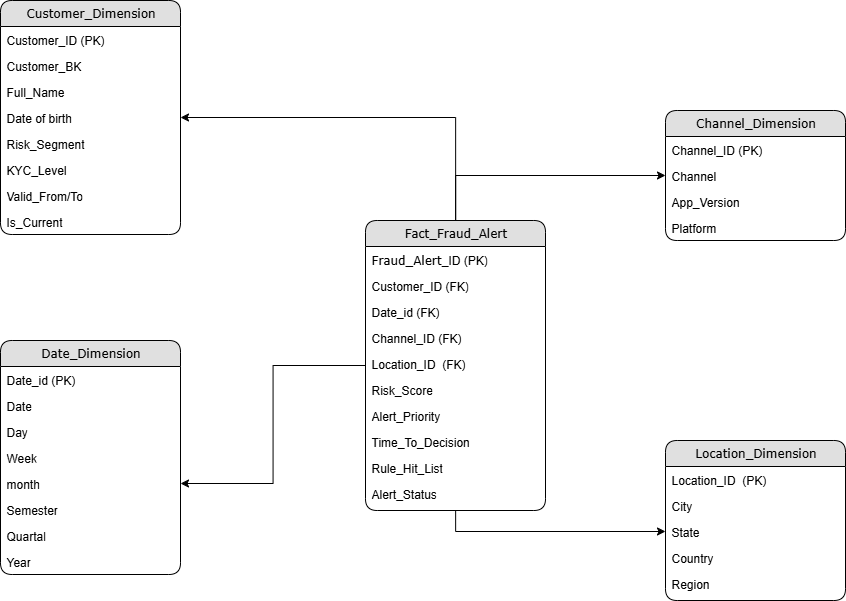

The diagram above was exported from draw.io. Its source (the exported page's mxGraphModel, read from the mxfile embedded in the PNG):
<mxGraphModel dx="1406" dy="1743" grid="1" gridSize="10" guides="1" tooltips="1" connect="1" arrows="1" fold="1" page="1" pageScale="1" pageWidth="850" pageHeight="1100" math="0" shadow="0">
  <root>
    <mxCell id="0" />
    <mxCell id="1" parent="0" />
    <mxCell id="2" style="edgeStyle=orthogonalEdgeStyle;rounded=0;orthogonalLoop=1;jettySize=auto;html=1;entryX=1;entryY=0.5;entryDx=0;entryDy=0;" edge="1" source="6" target="21" parent="1">
      <mxGeometry relative="1" as="geometry" />
    </mxCell>
    <mxCell id="3" style="edgeStyle=orthogonalEdgeStyle;rounded=0;orthogonalLoop=1;jettySize=auto;html=1;" edge="1" source="6" target="31" parent="1">
      <mxGeometry relative="1" as="geometry" />
    </mxCell>
    <mxCell id="4" style="edgeStyle=orthogonalEdgeStyle;rounded=0;orthogonalLoop=1;jettySize=auto;html=1;entryX=0;entryY=0.5;entryDx=0;entryDy=0;" edge="1" source="6" target="37" parent="1">
      <mxGeometry relative="1" as="geometry" />
    </mxCell>
    <mxCell id="5" style="edgeStyle=orthogonalEdgeStyle;rounded=0;orthogonalLoop=1;jettySize=auto;html=1;entryX=0;entryY=0.5;entryDx=0;entryDy=0;" edge="1" source="6" target="43" parent="1">
      <mxGeometry relative="1" as="geometry" />
    </mxCell>
    <mxCell id="6" value="Fact_Fraud_Alert" style="swimlane;html=1;fontStyle=0;childLayout=stackLayout;horizontal=1;startSize=26;fillColor=#e0e0e0;horizontalStack=0;resizeParent=1;resizeLast=0;collapsible=1;marginBottom=0;swimlaneFillColor=#ffffff;align=center;rounded=1;shadow=0;comic=0;labelBackgroundColor=none;strokeWidth=1;fontFamily=Verdana;fontSize=12" vertex="1" parent="1">
      <mxGeometry x="1455" y="1940" width="180" height="290" as="geometry">
        <mxRectangle x="500" y="-1470" width="130" height="30" as="alternateBounds" />
      </mxGeometry>
    </mxCell>
    <mxCell id="7" value="&lt;span style=&quot;font-family: Verdana; text-align: center; text-wrap-mode: nowrap;&quot;&gt;Fraud_Alert&lt;/span&gt;_ID (PK)" style="text;html=1;strokeColor=none;fillColor=none;spacingLeft=4;spacingRight=4;whiteSpace=wrap;overflow=hidden;rotatable=0;points=[[0,0.5],[1,0.5]];portConstraint=eastwest;" vertex="1" parent="6">
      <mxGeometry y="26" width="180" height="26" as="geometry" />
    </mxCell>
    <mxCell id="8" value="Customer_ID (FK)" style="text;html=1;strokeColor=none;fillColor=none;spacingLeft=4;spacingRight=4;whiteSpace=wrap;overflow=hidden;rotatable=0;points=[[0,0.5],[1,0.5]];portConstraint=eastwest;" vertex="1" parent="6">
      <mxGeometry y="52" width="180" height="26" as="geometry" />
    </mxCell>
    <mxCell id="9" value="Date_id (FK)" style="text;html=1;strokeColor=none;fillColor=none;spacingLeft=4;spacingRight=4;whiteSpace=wrap;overflow=hidden;rotatable=0;points=[[0,0.5],[1,0.5]];portConstraint=eastwest;" vertex="1" parent="6">
      <mxGeometry y="78" width="180" height="26" as="geometry" />
    </mxCell>
    <mxCell id="10" value="Channel_ID (FK)" style="text;html=1;strokeColor=none;fillColor=none;spacingLeft=4;spacingRight=4;whiteSpace=wrap;overflow=hidden;rotatable=0;points=[[0,0.5],[1,0.5]];portConstraint=eastwest;" vertex="1" parent="6">
      <mxGeometry y="104" width="180" height="26" as="geometry" />
    </mxCell>
    <mxCell id="11" value="Location_ID&amp;nbsp; (FK)" style="text;html=1;strokeColor=none;fillColor=none;spacingLeft=4;spacingRight=4;whiteSpace=wrap;overflow=hidden;rotatable=0;points=[[0,0.5],[1,0.5]];portConstraint=eastwest;" vertex="1" parent="6">
      <mxGeometry y="130" width="180" height="26" as="geometry" />
    </mxCell>
    <mxCell id="12" value="Risk_Score" style="text;html=1;strokeColor=none;fillColor=none;spacingLeft=4;spacingRight=4;whiteSpace=wrap;overflow=hidden;rotatable=0;points=[[0,0.5],[1,0.5]];portConstraint=eastwest;" vertex="1" parent="6">
      <mxGeometry y="156" width="180" height="26" as="geometry" />
    </mxCell>
    <mxCell id="13" value="Alert_Priority" style="text;html=1;strokeColor=none;fillColor=none;spacingLeft=4;spacingRight=4;whiteSpace=wrap;overflow=hidden;rotatable=0;points=[[0,0.5],[1,0.5]];portConstraint=eastwest;" vertex="1" parent="6">
      <mxGeometry y="182" width="180" height="26" as="geometry" />
    </mxCell>
    <mxCell id="14" value="Time_To_Decision" style="text;html=1;strokeColor=none;fillColor=none;spacingLeft=4;spacingRight=4;whiteSpace=wrap;overflow=hidden;rotatable=0;points=[[0,0.5],[1,0.5]];portConstraint=eastwest;" vertex="1" parent="6">
      <mxGeometry y="208" width="180" height="26" as="geometry" />
    </mxCell>
    <mxCell id="15" value="Rule_Hit_List" style="text;html=1;strokeColor=none;fillColor=none;spacingLeft=4;spacingRight=4;whiteSpace=wrap;overflow=hidden;rotatable=0;points=[[0,0.5],[1,0.5]];portConstraint=eastwest;" vertex="1" parent="6">
      <mxGeometry y="234" width="180" height="26" as="geometry" />
    </mxCell>
    <mxCell id="16" value="Alert_Status" style="text;html=1;strokeColor=none;fillColor=none;spacingLeft=4;spacingRight=4;whiteSpace=wrap;overflow=hidden;rotatable=0;points=[[0,0.5],[1,0.5]];portConstraint=eastwest;" vertex="1" parent="6">
      <mxGeometry y="260" width="180" height="26" as="geometry" />
    </mxCell>
    <mxCell id="17" value="Customer_Dimension" style="swimlane;html=1;fontStyle=0;childLayout=stackLayout;horizontal=1;startSize=26;fillColor=#e0e0e0;horizontalStack=0;resizeParent=1;resizeLast=0;collapsible=1;marginBottom=0;swimlaneFillColor=#ffffff;align=center;rounded=1;shadow=0;comic=0;labelBackgroundColor=none;strokeWidth=1;fontFamily=Verdana;fontSize=12" vertex="1" parent="1">
      <mxGeometry x="1090" y="1720" width="180" height="234" as="geometry">
        <mxRectangle x="500" y="-1470" width="130" height="30" as="alternateBounds" />
      </mxGeometry>
    </mxCell>
    <mxCell id="18" value="Customer_ID (PK)" style="text;html=1;strokeColor=none;fillColor=none;spacingLeft=4;spacingRight=4;whiteSpace=wrap;overflow=hidden;rotatable=0;points=[[0,0.5],[1,0.5]];portConstraint=eastwest;" vertex="1" parent="17">
      <mxGeometry y="26" width="180" height="26" as="geometry" />
    </mxCell>
    <mxCell id="19" value="Customer_BK" style="text;html=1;strokeColor=none;fillColor=none;spacingLeft=4;spacingRight=4;whiteSpace=wrap;overflow=hidden;rotatable=0;points=[[0,0.5],[1,0.5]];portConstraint=eastwest;" vertex="1" parent="17">
      <mxGeometry y="52" width="180" height="26" as="geometry" />
    </mxCell>
    <mxCell id="20" value="Full_Name" style="text;html=1;strokeColor=none;fillColor=none;spacingLeft=4;spacingRight=4;whiteSpace=wrap;overflow=hidden;rotatable=0;points=[[0,0.5],[1,0.5]];portConstraint=eastwest;" vertex="1" parent="17">
      <mxGeometry y="78" width="180" height="26" as="geometry" />
    </mxCell>
    <mxCell id="21" value="Date of birth" style="text;html=1;strokeColor=none;fillColor=none;spacingLeft=4;spacingRight=4;whiteSpace=wrap;overflow=hidden;rotatable=0;points=[[0,0.5],[1,0.5]];portConstraint=eastwest;" vertex="1" parent="17">
      <mxGeometry y="104" width="180" height="26" as="geometry" />
    </mxCell>
    <mxCell id="22" value="Risk_Segment" style="text;html=1;strokeColor=none;fillColor=none;spacingLeft=4;spacingRight=4;whiteSpace=wrap;overflow=hidden;rotatable=0;points=[[0,0.5],[1,0.5]];portConstraint=eastwest;" vertex="1" parent="17">
      <mxGeometry y="130" width="180" height="26" as="geometry" />
    </mxCell>
    <mxCell id="23" value="KYC_Level" style="text;html=1;strokeColor=none;fillColor=none;spacingLeft=4;spacingRight=4;whiteSpace=wrap;overflow=hidden;rotatable=0;points=[[0,0.5],[1,0.5]];portConstraint=eastwest;" vertex="1" parent="17">
      <mxGeometry y="156" width="180" height="26" as="geometry" />
    </mxCell>
    <mxCell id="24" value="Valid_From/To" style="text;html=1;strokeColor=none;fillColor=none;spacingLeft=4;spacingRight=4;whiteSpace=wrap;overflow=hidden;rotatable=0;points=[[0,0.5],[1,0.5]];portConstraint=eastwest;" vertex="1" parent="17">
      <mxGeometry y="182" width="180" height="26" as="geometry" />
    </mxCell>
    <mxCell id="25" value="Is_Current" style="text;html=1;strokeColor=none;fillColor=none;spacingLeft=4;spacingRight=4;whiteSpace=wrap;overflow=hidden;rotatable=0;points=[[0,0.5],[1,0.5]];portConstraint=eastwest;" vertex="1" parent="17">
      <mxGeometry y="208" width="180" height="26" as="geometry" />
    </mxCell>
    <mxCell id="26" value="Date_Dimension" style="swimlane;html=1;fontStyle=0;childLayout=stackLayout;horizontal=1;startSize=26;fillColor=#e0e0e0;horizontalStack=0;resizeParent=1;resizeLast=0;collapsible=1;marginBottom=0;swimlaneFillColor=#ffffff;align=center;rounded=1;shadow=0;comic=0;labelBackgroundColor=none;strokeWidth=1;fontFamily=Verdana;fontSize=12" vertex="1" parent="1">
      <mxGeometry x="1090" y="2060" width="180" height="234" as="geometry" />
    </mxCell>
    <mxCell id="27" value="Date_id (PK)" style="text;html=1;strokeColor=none;fillColor=none;spacingLeft=4;spacingRight=4;whiteSpace=wrap;overflow=hidden;rotatable=0;points=[[0,0.5],[1,0.5]];portConstraint=eastwest;" vertex="1" parent="26">
      <mxGeometry y="26" width="180" height="26" as="geometry" />
    </mxCell>
    <mxCell id="28" value="Date" style="text;html=1;strokeColor=none;fillColor=none;spacingLeft=4;spacingRight=4;whiteSpace=wrap;overflow=hidden;rotatable=0;points=[[0,0.5],[1,0.5]];portConstraint=eastwest;" vertex="1" parent="26">
      <mxGeometry y="52" width="180" height="26" as="geometry" />
    </mxCell>
    <mxCell id="29" value="Day" style="text;html=1;strokeColor=none;fillColor=none;spacingLeft=4;spacingRight=4;whiteSpace=wrap;overflow=hidden;rotatable=0;points=[[0,0.5],[1,0.5]];portConstraint=eastwest;" vertex="1" parent="26">
      <mxGeometry y="78" width="180" height="26" as="geometry" />
    </mxCell>
    <mxCell id="30" value="Week" style="text;html=1;strokeColor=none;fillColor=none;spacingLeft=4;spacingRight=4;whiteSpace=wrap;overflow=hidden;rotatable=0;points=[[0,0.5],[1,0.5]];portConstraint=eastwest;" vertex="1" parent="26">
      <mxGeometry y="104" width="180" height="26" as="geometry" />
    </mxCell>
    <mxCell id="31" value="month" style="text;html=1;strokeColor=none;fillColor=none;spacingLeft=4;spacingRight=4;whiteSpace=wrap;overflow=hidden;rotatable=0;points=[[0,0.5],[1,0.5]];portConstraint=eastwest;" vertex="1" parent="26">
      <mxGeometry y="130" width="180" height="26" as="geometry" />
    </mxCell>
    <mxCell id="32" value="Semester" style="text;html=1;strokeColor=none;fillColor=none;spacingLeft=4;spacingRight=4;whiteSpace=wrap;overflow=hidden;rotatable=0;points=[[0,0.5],[1,0.5]];portConstraint=eastwest;" vertex="1" parent="26">
      <mxGeometry y="156" width="180" height="26" as="geometry" />
    </mxCell>
    <mxCell id="33" value="Quartal" style="text;html=1;strokeColor=none;fillColor=none;spacingLeft=4;spacingRight=4;whiteSpace=wrap;overflow=hidden;rotatable=0;points=[[0,0.5],[1,0.5]];portConstraint=eastwest;" vertex="1" parent="26">
      <mxGeometry y="182" width="180" height="26" as="geometry" />
    </mxCell>
    <mxCell id="34" value="Year" style="text;html=1;strokeColor=none;fillColor=none;spacingLeft=4;spacingRight=4;whiteSpace=wrap;overflow=hidden;rotatable=0;points=[[0,0.5],[1,0.5]];portConstraint=eastwest;" vertex="1" parent="26">
      <mxGeometry y="208" width="180" height="26" as="geometry" />
    </mxCell>
    <mxCell id="35" value="Channel_Dimension" style="swimlane;html=1;fontStyle=0;childLayout=stackLayout;horizontal=1;startSize=26;fillColor=#e0e0e0;horizontalStack=0;resizeParent=1;resizeLast=0;collapsible=1;marginBottom=0;swimlaneFillColor=#ffffff;align=center;rounded=1;shadow=0;comic=0;labelBackgroundColor=none;strokeWidth=1;fontFamily=Verdana;fontSize=12" vertex="1" parent="1">
      <mxGeometry x="1755" y="1830" width="180" height="130" as="geometry">
        <mxRectangle x="500" y="-1470" width="130" height="30" as="alternateBounds" />
      </mxGeometry>
    </mxCell>
    <mxCell id="36" value="Channel_ID (PK)" style="text;html=1;strokeColor=none;fillColor=none;spacingLeft=4;spacingRight=4;whiteSpace=wrap;overflow=hidden;rotatable=0;points=[[0,0.5],[1,0.5]];portConstraint=eastwest;" vertex="1" parent="35">
      <mxGeometry y="26" width="180" height="26" as="geometry" />
    </mxCell>
    <mxCell id="37" value="Channel" style="text;html=1;strokeColor=none;fillColor=none;spacingLeft=4;spacingRight=4;whiteSpace=wrap;overflow=hidden;rotatable=0;points=[[0,0.5],[1,0.5]];portConstraint=eastwest;" vertex="1" parent="35">
      <mxGeometry y="52" width="180" height="26" as="geometry" />
    </mxCell>
    <mxCell id="38" value="App_Version" style="text;html=1;strokeColor=none;fillColor=none;spacingLeft=4;spacingRight=4;whiteSpace=wrap;overflow=hidden;rotatable=0;points=[[0,0.5],[1,0.5]];portConstraint=eastwest;" vertex="1" parent="35">
      <mxGeometry y="78" width="180" height="26" as="geometry" />
    </mxCell>
    <mxCell id="39" value="Platform" style="text;html=1;strokeColor=none;fillColor=none;spacingLeft=4;spacingRight=4;whiteSpace=wrap;overflow=hidden;rotatable=0;points=[[0,0.5],[1,0.5]];portConstraint=eastwest;" vertex="1" parent="35">
      <mxGeometry y="104" width="180" height="26" as="geometry" />
    </mxCell>
    <mxCell id="40" value="Location_Dimension" style="swimlane;html=1;fontStyle=0;childLayout=stackLayout;horizontal=1;startSize=26;fillColor=#e0e0e0;horizontalStack=0;resizeParent=1;resizeLast=0;collapsible=1;marginBottom=0;swimlaneFillColor=#ffffff;align=center;rounded=1;shadow=0;comic=0;labelBackgroundColor=none;strokeWidth=1;fontFamily=Verdana;fontSize=12" vertex="1" parent="1">
      <mxGeometry x="1755" y="2160" width="180" height="160" as="geometry" />
    </mxCell>
    <mxCell id="41" value="Location_ID&amp;nbsp; (PK)" style="text;html=1;strokeColor=none;fillColor=none;spacingLeft=4;spacingRight=4;whiteSpace=wrap;overflow=hidden;rotatable=0;points=[[0,0.5],[1,0.5]];portConstraint=eastwest;" vertex="1" parent="40">
      <mxGeometry y="26" width="180" height="26" as="geometry" />
    </mxCell>
    <mxCell id="42" value="City" style="text;html=1;strokeColor=none;fillColor=none;spacingLeft=4;spacingRight=4;whiteSpace=wrap;overflow=hidden;rotatable=0;points=[[0,0.5],[1,0.5]];portConstraint=eastwest;" vertex="1" parent="40">
      <mxGeometry y="52" width="180" height="26" as="geometry" />
    </mxCell>
    <mxCell id="43" value="State" style="text;html=1;strokeColor=none;fillColor=none;spacingLeft=4;spacingRight=4;whiteSpace=wrap;overflow=hidden;rotatable=0;points=[[0,0.5],[1,0.5]];portConstraint=eastwest;" vertex="1" parent="40">
      <mxGeometry y="78" width="180" height="26" as="geometry" />
    </mxCell>
    <mxCell id="44" value="Country" style="text;html=1;strokeColor=none;fillColor=none;spacingLeft=4;spacingRight=4;whiteSpace=wrap;overflow=hidden;rotatable=0;points=[[0,0.5],[1,0.5]];portConstraint=eastwest;" vertex="1" parent="40">
      <mxGeometry y="104" width="180" height="26" as="geometry" />
    </mxCell>
    <mxCell id="45" value="Region" style="text;html=1;strokeColor=none;fillColor=none;spacingLeft=4;spacingRight=4;whiteSpace=wrap;overflow=hidden;rotatable=0;points=[[0,0.5],[1,0.5]];portConstraint=eastwest;" vertex="1" parent="40">
      <mxGeometry y="130" width="180" height="26" as="geometry" />
    </mxCell>
  </root>
</mxGraphModel>